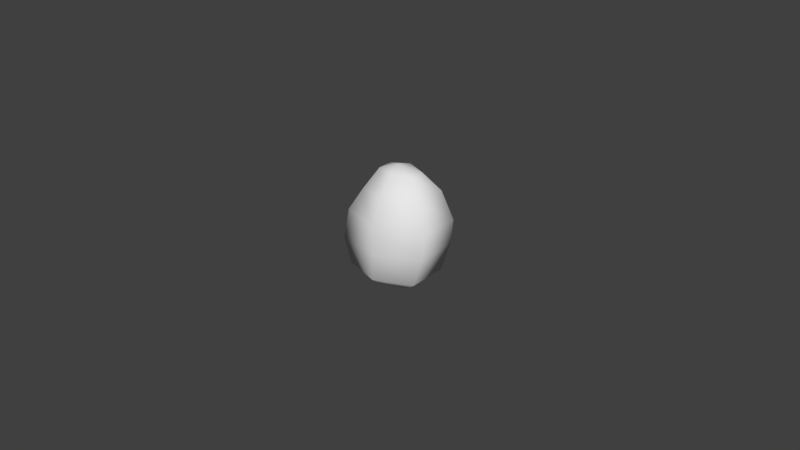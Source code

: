 # Source: Batata.blend  (saved by Blender 2.79.0; exported with 4.5.12 LTS)
import bpy
from mathutils import Matrix  # noqa: F401  (used for matrix-valued properties, if any)

bpy.ops.wm.read_factory_settings(use_empty=True)
scene = bpy.context.scene
scene.name = 'Scene'

# ---- collections
col_collection_1 = bpy.data.collections.new('Collection 1'); scene.collection.children.link(col_collection_1)

# ---- world
world_world = bpy.data.worlds.new('World'); scene.world = world_world
world_world.color = (0.05088, 0.05088, 0.05088)
world_world.use_sun_shadow = False
world_world.sun_shadow_jitter_overblur = 0.0
world_world.cycles.sampling_method = 'MANUAL'

# ---- meshes
me_cylinder = bpy.data.meshes.new('Cylinder')
me_cylinder.from_pydata([(0.007305, 0.00895, 0.01246), (0.009071, 0.006656, 0.04809), (0.01338, 0.005861, 0.01161), (0.01521, 0.004609, 0.04761), (0.01338, -0.001052, 0.01161), (0.01521, 2.975e-05, 0.04761), (0.007305, -0.004141, 0.01246), (0.009071, -0.002017, 0.04809), (0.0004165, -0.002002, 0.01246), (0.003559, -0.0005996, 0.04771), (0.0004165, 0.005299, 0.01246), (0.003559, 0.004237, 0.04771), (0.008229, 0.01492, 0.01647), (0.00904, 0.01537, 0.03361), (0.00953, 0.01226, 0.04168), (0.01969, 0.007667, 0.04234), (0.02296, 0.009363, 0.03333), (0.019, 0.009118, 0.0158), (0.01969, -0.002612, 0.04234), (0.02296, -0.004078, 0.03333), (0.019, -0.003866, 0.0158), (0.00953, -0.007206, 0.04168), (0.00904, -0.01008, 0.03361), (0.008229, -0.009668, 0.01647), (0.000236, -0.004025, 0.0414), (-0.003783, -0.005925, 0.03428), (-0.003475, -0.00565, 0.01647), (0.000236, 0.006831, 0.0414), (-0.003783, 0.00827, 0.03428), (-0.003475, 0.008062, 0.01647), (0.008143, 0.002636, 0.04919), (0.005959, 0.002636, 0.009997), (0.008872, 0.01514, 0.0249), (0.02203, 0.00924, 0.02532), (0.02203, -0.003972, 0.02532), (0.008872, -0.009876, 0.0249), (-0.005954, -0.005787, 0.02404), (-0.005954, 0.008166, 0.02404)], [], [(14, 1, 3, 15), (15, 3, 5, 18), (18, 5, 7, 21), (21, 7, 9, 24), (11, 9, 30), (24, 9, 11, 27), (27, 11, 1, 14), (4, 6, 31), (10, 29, 12, 0), (37, 28, 13, 32), (28, 27, 14, 13), (8, 26, 29, 10), (36, 25, 28, 37), (25, 24, 27, 28), (6, 23, 26, 8), (35, 22, 25, 36), (22, 21, 24, 25), (4, 20, 23, 6), (34, 19, 22, 35), (19, 18, 21, 22), (2, 17, 20, 4), (33, 16, 19, 34), (16, 15, 18, 19), (0, 12, 17, 2), (32, 13, 16, 33), (13, 14, 15, 16), (7, 30, 9), (5, 3, 30), (3, 1, 30), (1, 11, 30), (7, 5, 30), (8, 31, 6), (10, 0, 31), (0, 2, 31), (8, 10, 31), (2, 4, 31), (12, 32, 33, 17), (17, 33, 34, 20), (20, 34, 35, 23), (23, 35, 36, 26), (26, 36, 37, 29), (29, 37, 32, 12)])
me_cylinder.polygons.foreach_set('use_smooth', [True] * 42)
_uv = me_cylinder.uv_layers.new(name='UVMap')
_uv.uv.foreach_set('vector', [0.7891, 0.4121, 0.7787, 0.5197, 0.6851, 0.5127, 0.6672, 0.416, 0.6672, 0.416, 0.6851, 0.5127, 0.623, 0.541, 0.5445, 0.4637, 0.427, 0.5656, 0.3526, 0.6416, 0.2652, 0.6149, 0.2926, 0.5147, 0.2926, 0.5147, 0.2652, 0.6149, 0.1866, 0.6022, 0.1819, 0.5001, 0.1592, 0.6643, 0.1866, 0.6022, 0.2277, 0.6692, 0.1819, 0.5001, 0.1866, 0.6022, 0.1225, 0.6272, 0.0512, 0.5461, 0.9224, 0.4483, 0.8634, 0.541, 0.7787, 0.5197, 0.7891, 0.4121, 0.3153, 0.0777, 0.2694, 0.1554, 0.2101, 0.08567, 0.9082, 0.0324, 0.9577, 0.1034, 0.8034, 0.1412, 0.8035, 0.0599, 0.9999, 0.2014, 0.9781, 0.3435, 0.8026, 0.3205, 0.8063, 0.2297, 0.9781, 0.3435, 0.9224, 0.4483, 0.7891, 0.4121, 0.8026, 0.3205, 0.1771, 0.1751, 0.1729, 0.2456, 0.03337, 0.1927, 0.09194, 0.1406, 0.156, 0.3172, 0.169, 0.4116, 0.0001125, 0.4415, 0.00283, 0.2949, 0.169, 0.4116, 0.1819, 0.5001, 0.0512, 0.5461, 0.0001125, 0.4415, 0.2694, 0.1554, 0.2909, 0.2356, 0.1729, 0.2456, 0.1771, 0.1751, 0.3061, 0.3256, 0.303, 0.4205, 0.169, 0.4116, 0.156, 0.3172, 0.303, 0.4205, 0.2926, 0.5147, 0.1819, 0.5001, 0.169, 0.4116, 0.359, 0.1128, 0.4404, 0.1952, 0.2909, 0.2356, 0.2694, 0.1554, 0.4867, 0.3307, 0.4867, 0.4431, 0.303, 0.4205, 0.3061, 0.3256, 0.4867, 0.4431, 0.427, 0.5656, 0.2926, 0.5147, 0.303, 0.4205, 0.7092, 0.04334, 0.6839, 0.1384, 0.5403, 0.07275, 0.6203, 0.0001125, 0.6598, 0.2353, 0.6561, 0.3165, 0.4869, 0.3298, 0.496, 0.2112, 0.6561, 0.3165, 0.6672, 0.416, 0.5445, 0.4637, 0.4869, 0.3298, 0.8035, 0.0599, 0.8034, 0.1412, 0.6839, 0.1384, 0.7092, 0.04334, 0.8063, 0.2297, 0.8026, 0.3205, 0.6561, 0.3165, 0.6598, 0.2353, 0.8026, 0.3205, 0.7891, 0.4121, 0.6672, 0.416, 0.6561, 0.3165, 0.2652, 0.6149, 0.2277, 0.6692, 0.1866, 0.6022, 0.3323, 0.6761, 0.3056, 0.7352, 0.2277, 0.6692, 0.3056, 0.7352, 0.2156, 0.7258, 0.2277, 0.6692, 0.2156, 0.7258, 0.1592, 0.6643, 0.2277, 0.6692, 0.2652, 0.6149, 0.3323, 0.6761, 0.2277, 0.6692, 0.1771, 0.1751, 0.2101, 0.08567, 0.2694, 0.1554, 0.1279, 0.09359, 0.1778, 0.005814, 0.2101, 0.08567, 0.1778, 0.005814, 0.2676, 0.0001125, 0.2101, 0.08567, 0.1771, 0.1751, 0.1279, 0.09359, 0.2101, 0.08567, 0.2676, 0.0001125, 0.3153, 0.0777, 0.2101, 0.08567, 0.8034, 0.1412, 0.8063, 0.2297, 0.6598, 0.2353, 0.6839, 0.1384, 0.6839, 0.1384, 0.6598, 0.2353, 0.496, 0.2112, 0.5403, 0.07275, 0.4404, 0.1952, 0.4867, 0.3307, 0.3061, 0.3256, 0.2909, 0.2356, 0.2909, 0.2356, 0.3061, 0.3256, 0.156, 0.3172, 0.1729, 0.2456, 0.1729, 0.2456, 0.156, 0.3172, 0.00283, 0.2949, 0.03337, 0.1927, 0.9577, 0.1034, 0.9999, 0.2014, 0.8063, 0.2297, 0.8034, 0.1412])
me_cylinder.use_remesh_preserve_volume = False
me_cylinder.use_remesh_preserve_attributes = False
me_cylinder.use_mirror_vertex_groups = False
me_cylinder.update()

# ---- objects
ob_cylinder = bpy.data.objects.new('Cylinder', me_cylinder)

# ---- transforms, parenting, visibility, modifiers, constraints
ob_cylinder.location = (0.0, 0.0, 0.0)
ob_cylinder.lineart.crease_threshold = 0.0

# ---- collection membership
col_collection_1.objects.link(ob_cylinder)

# ---- scene / render settings (as saved in the file)
scene.frame_start = 1; scene.frame_end = 250; scene.frame_set(1)
scene.render.engine = 'BLENDER_EEVEE_NEXT'
scene.render.resolution_percentage = 50
scene.render.dither_intensity = 0.0
scene.cycles.use_denoising = False
scene.cycles.samples = 128
scene.cycles.sampling_pattern = 'TABULATED_SOBOL'
scene.cycles.use_adaptive_sampling = False
scene.cycles.use_light_tree = False
scene.cycles.blur_glossy = 0.0
scene.cycles.sample_clamp_indirect = 0.0
scene.view_settings.view_transform = 'Standard'
bpy.context.view_layer.update()

# ---- added for rendering (the .blend has no active camera and no usable light): camera, sun
cam_auto = bpy.data.cameras.new('AutoCamera')
cam_auto.lens = 50.0
cam_auto.sensor_width = 36.0
cam_auto.clip_end = 1000.0
ob_auto_camera = bpy.data.objects.new('AutoCamera', cam_auto)
scene.collection.objects.link(ob_auto_camera)
ob_auto_camera.location = (0.193549, -0.219411, 0.177632)
ob_auto_camera.rotation_euler = (1.09748, -7.21219e-08, 0.694738)
scene.camera = ob_auto_camera
light_auto_sun = bpy.data.lights.new('AutoSun', 'SUN')
light_auto_sun.energy = 3.0
light_auto_sun.angle = 0.0523599
ob_auto_sun = bpy.data.objects.new('AutoSun', light_auto_sun)
scene.collection.objects.link(ob_auto_sun)
ob_auto_sun.rotation_euler = (0.872665, 0.174533, 0.523599)
bpy.context.view_layer.update()
